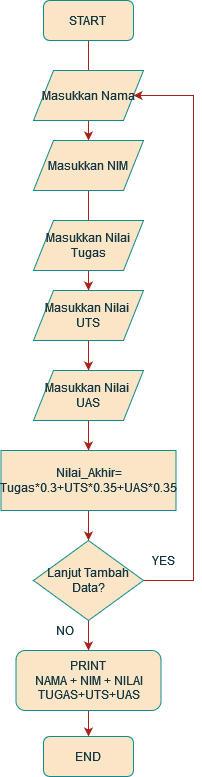

The diagram above was exported from draw.io. Its source (the exported page's mxGraphModel, read from the mxfile embedded in the PNG):
<mxGraphModel dx="1591" dy="850" grid="1" gridSize="10" guides="1" tooltips="1" connect="1" arrows="1" fold="1" page="1" pageScale="1" pageWidth="850" pageHeight="1100" background="#ffffff" math="0" shadow="0">
  <root>
    <mxCell id="0" />
    <mxCell id="1" parent="0" />
    <mxCell id="WNvqgCvkMT4-_xdGe8OV-9" value="" style="edgeStyle=orthogonalEdgeStyle;rounded=0;orthogonalLoop=1;jettySize=auto;html=1;labelBackgroundColor=none;strokeColor=#A8201A;fontColor=default;" edge="1" parent="1" source="WNvqgCvkMT4-_xdGe8OV-1" target="WNvqgCvkMT4-_xdGe8OV-5">
      <mxGeometry relative="1" as="geometry" />
    </mxCell>
    <mxCell id="WNvqgCvkMT4-_xdGe8OV-1" value="&lt;div&gt;START&lt;br&gt;&lt;/div&gt;" style="rounded=1;whiteSpace=wrap;html=1;labelBackgroundColor=none;fillColor=#FAE5C7;strokeColor=#0F8B8D;fontColor=#143642;" vertex="1" parent="1">
      <mxGeometry x="310" y="60" width="90" height="40" as="geometry" />
    </mxCell>
    <mxCell id="WNvqgCvkMT4-_xdGe8OV-4" value="Masukkan Nama" style="shape=parallelogram;perimeter=parallelogramPerimeter;whiteSpace=wrap;html=1;fixedSize=1;labelBackgroundColor=none;fillColor=#FAE5C7;strokeColor=#0F8B8D;fontColor=#143642;" vertex="1" parent="1">
      <mxGeometry x="300" y="130" width="110" height="50" as="geometry" />
    </mxCell>
    <mxCell id="WNvqgCvkMT4-_xdGe8OV-10" value="" style="edgeStyle=orthogonalEdgeStyle;rounded=0;orthogonalLoop=1;jettySize=auto;html=1;labelBackgroundColor=none;strokeColor=#A8201A;fontColor=default;" edge="1" parent="1" source="WNvqgCvkMT4-_xdGe8OV-5" target="WNvqgCvkMT4-_xdGe8OV-7">
      <mxGeometry relative="1" as="geometry" />
    </mxCell>
    <mxCell id="WNvqgCvkMT4-_xdGe8OV-5" value="Masukkan NIM" style="shape=parallelogram;perimeter=parallelogramPerimeter;whiteSpace=wrap;html=1;fixedSize=1;labelBackgroundColor=none;fillColor=#FAE5C7;strokeColor=#0F8B8D;fontColor=#143642;" vertex="1" parent="1">
      <mxGeometry x="300" y="200" width="110" height="50" as="geometry" />
    </mxCell>
    <mxCell id="WNvqgCvkMT4-_xdGe8OV-6" value="Masukkan Nilai Tugas" style="shape=parallelogram;perimeter=parallelogramPerimeter;whiteSpace=wrap;html=1;fixedSize=1;labelBackgroundColor=none;fillColor=#FAE5C7;strokeColor=#0F8B8D;fontColor=#143642;" vertex="1" parent="1">
      <mxGeometry x="300" y="280" width="110" height="50" as="geometry" />
    </mxCell>
    <mxCell id="WNvqgCvkMT4-_xdGe8OV-11" value="" style="edgeStyle=orthogonalEdgeStyle;rounded=0;orthogonalLoop=1;jettySize=auto;html=1;labelBackgroundColor=none;strokeColor=#A8201A;fontColor=default;" edge="1" parent="1" source="WNvqgCvkMT4-_xdGe8OV-7" target="WNvqgCvkMT4-_xdGe8OV-8">
      <mxGeometry relative="1" as="geometry" />
    </mxCell>
    <mxCell id="WNvqgCvkMT4-_xdGe8OV-7" value="&lt;div&gt;Masukkan Nilai&amp;nbsp;&lt;/div&gt;&lt;div&gt;UTS&lt;/div&gt;" style="shape=parallelogram;perimeter=parallelogramPerimeter;whiteSpace=wrap;html=1;fixedSize=1;labelBackgroundColor=none;fillColor=#FAE5C7;strokeColor=#0F8B8D;fontColor=#143642;" vertex="1" parent="1">
      <mxGeometry x="300" y="350" width="110" height="50" as="geometry" />
    </mxCell>
    <mxCell id="WNvqgCvkMT4-_xdGe8OV-13" value="" style="edgeStyle=orthogonalEdgeStyle;rounded=0;orthogonalLoop=1;jettySize=auto;html=1;labelBackgroundColor=none;strokeColor=#A8201A;fontColor=default;" edge="1" parent="1" source="WNvqgCvkMT4-_xdGe8OV-8" target="WNvqgCvkMT4-_xdGe8OV-12">
      <mxGeometry relative="1" as="geometry" />
    </mxCell>
    <mxCell id="WNvqgCvkMT4-_xdGe8OV-8" value="&lt;div&gt;Masukkan Nilai&amp;nbsp;&lt;/div&gt;&lt;div&gt;UAS&lt;/div&gt;" style="shape=parallelogram;perimeter=parallelogramPerimeter;whiteSpace=wrap;html=1;fixedSize=1;labelBackgroundColor=none;fillColor=#FAE5C7;strokeColor=#0F8B8D;fontColor=#143642;" vertex="1" parent="1">
      <mxGeometry x="300" y="430" width="110" height="50" as="geometry" />
    </mxCell>
    <mxCell id="WNvqgCvkMT4-_xdGe8OV-16" value="" style="edgeStyle=orthogonalEdgeStyle;rounded=0;orthogonalLoop=1;jettySize=auto;html=1;labelBackgroundColor=none;strokeColor=#A8201A;fontColor=default;" edge="1" parent="1" source="WNvqgCvkMT4-_xdGe8OV-12" target="WNvqgCvkMT4-_xdGe8OV-14">
      <mxGeometry relative="1" as="geometry" />
    </mxCell>
    <mxCell id="WNvqgCvkMT4-_xdGe8OV-12" value="&lt;div&gt;Nilai_Akhir=&lt;/div&gt;&lt;div&gt;Tugas*0.3+UTS*0.35+UAS*0.35&lt;/div&gt;" style="rounded=0;whiteSpace=wrap;html=1;labelBackgroundColor=none;fillColor=#FAE5C7;strokeColor=#0F8B8D;fontColor=#143642;" vertex="1" parent="1">
      <mxGeometry x="267.5" y="510" width="175" height="60" as="geometry" />
    </mxCell>
    <mxCell id="WNvqgCvkMT4-_xdGe8OV-18" value="" style="edgeStyle=orthogonalEdgeStyle;rounded=0;orthogonalLoop=1;jettySize=auto;html=1;labelBackgroundColor=none;strokeColor=#A8201A;fontColor=default;" edge="1" parent="1" source="WNvqgCvkMT4-_xdGe8OV-14" target="WNvqgCvkMT4-_xdGe8OV-17">
      <mxGeometry relative="1" as="geometry" />
    </mxCell>
    <mxCell id="WNvqgCvkMT4-_xdGe8OV-19" style="edgeStyle=orthogonalEdgeStyle;rounded=0;orthogonalLoop=1;jettySize=auto;html=1;entryX=1;entryY=0.5;entryDx=0;entryDy=0;labelBackgroundColor=none;strokeColor=#A8201A;fontColor=default;" edge="1" parent="1" source="WNvqgCvkMT4-_xdGe8OV-14" target="WNvqgCvkMT4-_xdGe8OV-4">
      <mxGeometry relative="1" as="geometry">
        <Array as="points">
          <mxPoint x="460" y="640" />
          <mxPoint x="460" y="155" />
        </Array>
      </mxGeometry>
    </mxCell>
    <mxCell id="WNvqgCvkMT4-_xdGe8OV-14" value="Lanjut Tambah Data?" style="rhombus;whiteSpace=wrap;html=1;labelBackgroundColor=none;fillColor=#FAE5C7;strokeColor=#0F8B8D;fontColor=#143642;" vertex="1" parent="1">
      <mxGeometry x="300" y="600" width="110" height="80" as="geometry" />
    </mxCell>
    <mxCell id="WNvqgCvkMT4-_xdGe8OV-23" value="" style="edgeStyle=orthogonalEdgeStyle;rounded=0;orthogonalLoop=1;jettySize=auto;html=1;labelBackgroundColor=none;strokeColor=#A8201A;fontColor=default;" edge="1" parent="1" source="WNvqgCvkMT4-_xdGe8OV-17" target="WNvqgCvkMT4-_xdGe8OV-22">
      <mxGeometry relative="1" as="geometry" />
    </mxCell>
    <mxCell id="WNvqgCvkMT4-_xdGe8OV-17" value="PRINT&lt;br&gt;NAMA + NIM + NILAI TUGAS+UTS+UAS" style="rounded=1;whiteSpace=wrap;html=1;labelBackgroundColor=none;fillColor=#FAE5C7;strokeColor=#0F8B8D;fontColor=#143642;" vertex="1" parent="1">
      <mxGeometry x="282.5" y="710" width="145" height="60" as="geometry" />
    </mxCell>
    <mxCell id="WNvqgCvkMT4-_xdGe8OV-22" value="END" style="rounded=1;whiteSpace=wrap;html=1;labelBackgroundColor=none;fillColor=#FAE5C7;strokeColor=#0F8B8D;fontColor=#143642;" vertex="1" parent="1">
      <mxGeometry x="310" y="796" width="90" height="40" as="geometry" />
    </mxCell>
    <mxCell id="WNvqgCvkMT4-_xdGe8OV-24" value="NO" style="rounded=0;whiteSpace=wrap;html=1;strokeColor=none;fontColor=#143642;fillColor=none;" vertex="1" parent="1">
      <mxGeometry x="302" y="670" width="60" height="40" as="geometry" />
    </mxCell>
    <mxCell id="WNvqgCvkMT4-_xdGe8OV-25" value="YES" style="rounded=0;whiteSpace=wrap;html=1;strokeColor=none;fontColor=#143642;fillColor=none;" vertex="1" parent="1">
      <mxGeometry x="400" y="600" width="60" height="40" as="geometry" />
    </mxCell>
  </root>
</mxGraphModel>